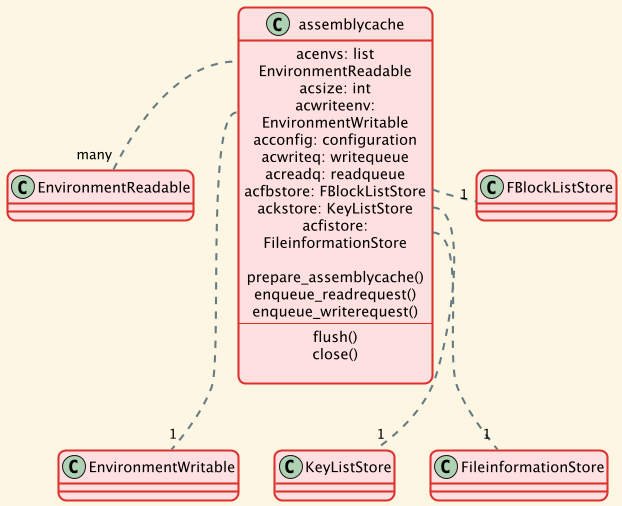

The diagram above was rendered by PlantUML. Its source (embedded in the PNG):
@startuml assemblycache modules

!theme sunlust

!include ./assemblycache.puml!0
!include ../services.uml/environment.puml!0

assemblycache::acenvs .left. "many" EnvironmentReadable
assemblycache::acwriteenv .. "1" EnvironmentWritable

assemblycache::acfbstore .right. "1" FBlockListStore
assemblycache::ackstore .. "1" KeyListStore
assemblycache::acfistore .. "1" FileinformationStore

remove ENV 
remove assemblyinformation
remove environment 
remove keyinformation
remove blockinformation

@enduml